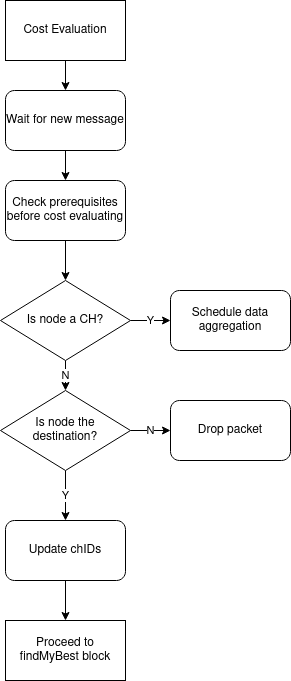

The diagram above was exported from draw.io. Its source (the exported page's mxGraphModel, read from the mxfile embedded in the PNG):
<mxGraphModel dx="1434" dy="763" grid="1" gridSize="10" guides="1" tooltips="1" connect="1" arrows="1" fold="1" page="1" pageScale="1" pageWidth="850" pageHeight="1100" math="0" shadow="0">
  <root>
    <mxCell id="0" />
    <mxCell id="1" parent="0" />
    <mxCell id="Tgh-fJBiLyiZrIR0T7im-3" style="edgeStyle=orthogonalEdgeStyle;rounded=0;orthogonalLoop=1;jettySize=auto;html=1;entryX=0.5;entryY=0;entryDx=0;entryDy=0;" edge="1" parent="1" source="Tgh-fJBiLyiZrIR0T7im-1" target="eQ2SUoo2_DC1G6p-fB9B-14">
      <mxGeometry relative="1" as="geometry">
        <mxPoint x="425" y="170" as="targetPoint" />
      </mxGeometry>
    </mxCell>
    <mxCell id="Tgh-fJBiLyiZrIR0T7im-1" value="Cost Evaluation" style="rounded=0;whiteSpace=wrap;html=1;" vertex="1" parent="1">
      <mxGeometry x="365" y="60" width="120" height="60" as="geometry" />
    </mxCell>
    <mxCell id="eQ2SUoo2_DC1G6p-fB9B-1" style="edgeStyle=orthogonalEdgeStyle;rounded=0;orthogonalLoop=1;jettySize=auto;html=1;entryX=0.5;entryY=0;entryDx=0;entryDy=0;" edge="1" parent="1" source="eQ2SUoo2_DC1G6p-fB9B-2" target="eQ2SUoo2_DC1G6p-fB9B-5">
      <mxGeometry relative="1" as="geometry" />
    </mxCell>
    <mxCell id="eQ2SUoo2_DC1G6p-fB9B-2" value="Check prerequisites before cost evaluating" style="rounded=1;whiteSpace=wrap;html=1;" vertex="1" parent="1">
      <mxGeometry x="365" y="240" width="120" height="60" as="geometry" />
    </mxCell>
    <mxCell id="eQ2SUoo2_DC1G6p-fB9B-3" value="N" style="edgeStyle=orthogonalEdgeStyle;rounded=0;orthogonalLoop=1;jettySize=auto;html=1;" edge="1" parent="1" source="eQ2SUoo2_DC1G6p-fB9B-5" target="eQ2SUoo2_DC1G6p-fB9B-8">
      <mxGeometry relative="1" as="geometry" />
    </mxCell>
    <mxCell id="eQ2SUoo2_DC1G6p-fB9B-4" value="Y" style="edgeStyle=orthogonalEdgeStyle;rounded=0;orthogonalLoop=1;jettySize=auto;html=1;" edge="1" parent="1" source="eQ2SUoo2_DC1G6p-fB9B-5" target="eQ2SUoo2_DC1G6p-fB9B-9">
      <mxGeometry relative="1" as="geometry" />
    </mxCell>
    <mxCell id="eQ2SUoo2_DC1G6p-fB9B-5" value="Is node a CH?" style="rhombus;whiteSpace=wrap;html=1;" vertex="1" parent="1">
      <mxGeometry x="360" y="340" width="130" height="80" as="geometry" />
    </mxCell>
    <mxCell id="eQ2SUoo2_DC1G6p-fB9B-6" value="Y" style="edgeStyle=orthogonalEdgeStyle;rounded=0;orthogonalLoop=1;jettySize=auto;html=1;entryX=0.5;entryY=0;entryDx=0;entryDy=0;" edge="1" parent="1" source="eQ2SUoo2_DC1G6p-fB9B-8" target="eQ2SUoo2_DC1G6p-fB9B-12">
      <mxGeometry relative="1" as="geometry">
        <mxPoint x="425" y="570" as="targetPoint" />
      </mxGeometry>
    </mxCell>
    <mxCell id="eQ2SUoo2_DC1G6p-fB9B-7" value="N" style="edgeStyle=orthogonalEdgeStyle;rounded=0;orthogonalLoop=1;jettySize=auto;html=1;entryX=0;entryY=0.5;entryDx=0;entryDy=0;" edge="1" parent="1" source="eQ2SUoo2_DC1G6p-fB9B-8" target="eQ2SUoo2_DC1G6p-fB9B-10">
      <mxGeometry relative="1" as="geometry" />
    </mxCell>
    <mxCell id="eQ2SUoo2_DC1G6p-fB9B-8" value="&lt;div&gt;Is node the &lt;br&gt;&lt;/div&gt;&lt;div&gt;destination?&lt;br&gt;&lt;/div&gt;" style="rhombus;whiteSpace=wrap;html=1;" vertex="1" parent="1">
      <mxGeometry x="360" y="450" width="130" height="80" as="geometry" />
    </mxCell>
    <mxCell id="eQ2SUoo2_DC1G6p-fB9B-9" value="Schedule data aggregation" style="rounded=1;whiteSpace=wrap;html=1;" vertex="1" parent="1">
      <mxGeometry x="530" y="350" width="120" height="60" as="geometry" />
    </mxCell>
    <mxCell id="eQ2SUoo2_DC1G6p-fB9B-10" value="Drop packet" style="rounded=1;whiteSpace=wrap;html=1;" vertex="1" parent="1">
      <mxGeometry x="530" y="460" width="120" height="60" as="geometry" />
    </mxCell>
    <mxCell id="eQ2SUoo2_DC1G6p-fB9B-11" style="edgeStyle=orthogonalEdgeStyle;rounded=0;orthogonalLoop=1;jettySize=auto;html=1;" edge="1" parent="1" source="eQ2SUoo2_DC1G6p-fB9B-12" target="eQ2SUoo2_DC1G6p-fB9B-13">
      <mxGeometry relative="1" as="geometry" />
    </mxCell>
    <mxCell id="eQ2SUoo2_DC1G6p-fB9B-12" value="Update chIDs" style="rounded=1;whiteSpace=wrap;html=1;" vertex="1" parent="1">
      <mxGeometry x="365" y="580" width="120" height="60" as="geometry" />
    </mxCell>
    <mxCell id="eQ2SUoo2_DC1G6p-fB9B-13" value="Proceed to findMyBest block" style="rounded=0;whiteSpace=wrap;html=1;" vertex="1" parent="1">
      <mxGeometry x="365" y="680" width="120" height="60" as="geometry" />
    </mxCell>
    <mxCell id="eQ2SUoo2_DC1G6p-fB9B-15" value="" style="edgeStyle=orthogonalEdgeStyle;rounded=0;orthogonalLoop=1;jettySize=auto;html=1;" edge="1" parent="1" source="eQ2SUoo2_DC1G6p-fB9B-14" target="eQ2SUoo2_DC1G6p-fB9B-2">
      <mxGeometry relative="1" as="geometry" />
    </mxCell>
    <mxCell id="eQ2SUoo2_DC1G6p-fB9B-14" value="Wait for new message" style="rounded=1;whiteSpace=wrap;html=1;" vertex="1" parent="1">
      <mxGeometry x="365" y="150" width="120" height="60" as="geometry" />
    </mxCell>
  </root>
</mxGraphModel>